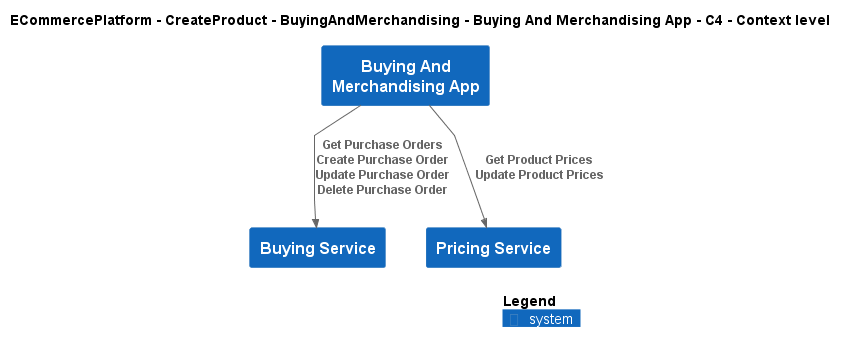

The diagram above was rendered by PlantUML. Its source (embedded in the PNG):
@startuml
!include ..\..\..\..\..\.c4s\C4_Context.puml

AddElementTag("c4interflow:lifecycle:new", $bgColor=green, $fontColor=#ffffff, $borderColor=green, $shadowing="False")
AddElementTag("c4interflow:lifecycle:changed", $bgColor=orange, $fontColor=#ffffff, $borderColor=orange, $shadowing="False")
AddElementTag("c4interflow:lifecycle:removed", $bgColor=red, $fontColor=#ffffff, $borderColor=red, $shadowing="False")

AddRelTag("c4interflow:lifecycle:new", $textColor=green, $lineColor=green)
AddRelTag("c4interflow:lifecycle:changed", $textColor=orange, $lineColor=orange)
AddRelTag("c4interflow:lifecycle:removed", $textColor=red, $lineColor=red)

SHOW_PERSON_PORTRAIT()
LAYOUT_TOP_DOWN()

skinparam linetype polyline

title ECommercePlatform - CreateProduct - BuyingAndMerchandising - Buying And Merchandising App - C4 - Context level

System(ECommercePlatform.CreateProduct.BuyingAndMerchandising.SoftwareSystems.BuyingAndMerchandisingApp, "Buying And Merchandising App", "")
System(ECommercePlatform.CreateProduct.BuyingAndMerchandising.SoftwareSystems.BuyingService, "Buying Service", "")
System(ECommercePlatform.CreateProduct.PriceManagement.SoftwareSystems.PricingService, "Pricing Service", "")

Rel(ECommercePlatform.CreateProduct.BuyingAndMerchandising.SoftwareSystems.BuyingAndMerchandisingApp, ECommercePlatform.CreateProduct.BuyingAndMerchandising.SoftwareSystems.BuyingService, "Get Purchase Orders\nCreate Purchase Order\nUpdate Purchase Order\nDelete Purchase Order")
Rel(ECommercePlatform.CreateProduct.BuyingAndMerchandising.SoftwareSystems.BuyingAndMerchandisingApp, ECommercePlatform.CreateProduct.PriceManagement.SoftwareSystems.PricingService, "Get Product Prices\nUpdate Product Prices")


SHOW_LEGEND()
@enduml